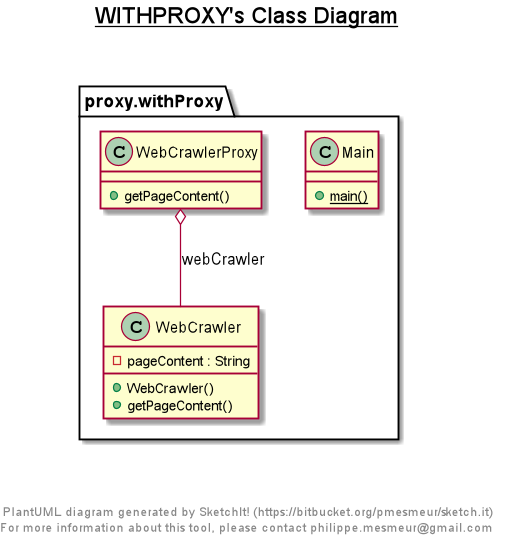

The diagram above was rendered by PlantUML. Its source (embedded in the PNG):
@startuml

title __WITHPROXY's Class Diagram__\n

  namespace proxy.withProxy {
    class proxy.withProxy.Main {
        {static} + main()
    }
  }
  

  namespace proxy.withProxy {
    class proxy.withProxy.WebCrawler {
        - pageContent : String
        + WebCrawler()
        + getPageContent()
    }
  }
  

  namespace proxy.withProxy {
    class proxy.withProxy.WebCrawlerProxy {
        + getPageContent()
    }
  }
  

  proxy.withProxy.WebCrawlerProxy o-- proxy.withProxy.WebCrawler : webCrawler


right footer


PlantUML diagram generated by SketchIt! (https://bitbucket.org/pmesmeur/sketch.it)
For more information about this tool, please contact philippe.mesmeur@gmail.com
endfooter

@enduml